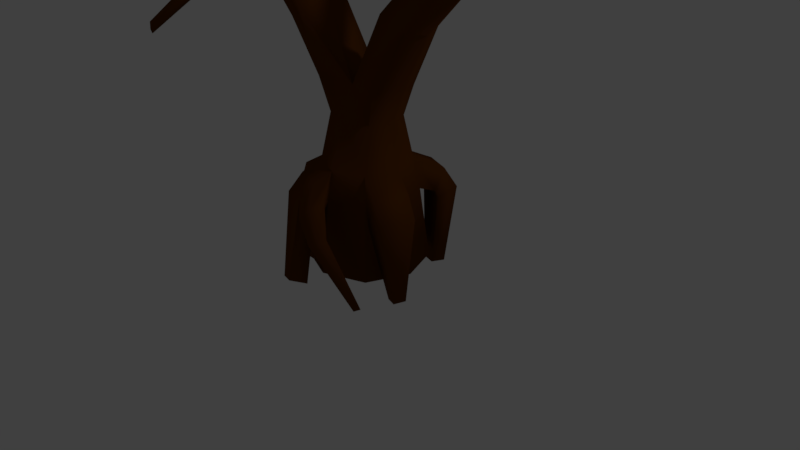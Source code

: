 # Source: LP_Tree.blend  (saved by Blender 2.79.0; exported with 4.5.12 LTS)
import bpy
from mathutils import Matrix  # noqa: F401  (used for matrix-valued properties, if any)

bpy.ops.wm.read_factory_settings(use_empty=True)
scene = bpy.context.scene
scene.name = 'Scene'

# ---- collections
col_collection_1 = bpy.data.collections.new('Collection 1'); scene.collection.children.link(col_collection_1)

# ---- materials (node trees are filled in below, after node groups)
mat_tree_material = bpy.data.materials.new('Tree_material')
mat_tree_material.alpha_threshold = 0.0
mat_tree_material.use_transparent_shadow = False
mat_tree_material.diffuse_color = (0.1149, 0.03423, 0.002595, 1.0)
mat_tree_material.roughness = 0.5
mat_tree_material.specular_intensity = 0.0
mat_tree_material.line_color = (0.0, 0.0, 0.0, 1.0)

# ---- material node trees

# ---- world
world_world = bpy.data.worlds.new('World'); scene.world = world_world
world_world.color = (0.05088, 0.05088, 0.05088)
world_world.use_sun_shadow = False
world_world.sun_shadow_jitter_overblur = 0.0
world_world.cycles.sampling_method = 'MANUAL'

# ---- cameras
cam_camera = bpy.data.cameras.new('Camera')
cam_camera.clip_end = 100.0
cam_camera.lens = 35.0
cam_camera.sensor_width = 32.0
cam_camera.sensor_height = 18.0
cam_camera.ortho_scale = 7.314
cam_camera.dof.focus_distance = 0.0
cam_camera.dof.aperture_fstop = 128.0

# ---- lights
light_lamp = bpy.data.lights.new('Lamp', 'POINT')
light_lamp.transmission_factor = 0.0
light_lamp.cutoff_distance = 30.0
light_lamp.energy = 100.0
light_lamp.shadow_buffer_clip_start = 1.001
light_lamp.shadow_soft_size = 0.1
light_lamp.shadow_maximum_resolution = 0.006
light_lamp.use_absolute_resolution = True

# ---- meshes
me_cube = bpy.data.meshes.new('Cube')
me_cube.from_pydata([(0.5439, 0.5439, 0.01623), (0.5439, -0.5439, 0.01623), (-0.5439, -0.5439, 0.01623), (-0.5439, 0.5439, 0.01623), (0.515, 0.2795, 2.311), (0.515, -0.2884, 2.311), (-0.5048, -0.3006, 2.311), (-0.5048, 0.2912, 2.311), (0.7614, -6.137e-08, 0.01623), (8.343e-08, 0.7614, 0.01623), (0.4, 0.4, 1.311), (-7.866e-08, -0.7614, 0.01623), (0.4, -0.4, 1.311), (-0.7614, 1.412e-07, 0.01623), (-0.4, -0.4, 1.311), (-0.4, 0.4, 1.311), (0.6286, -0.004458, 2.311), (0.03267, 0.1754, 2.311), (0.03267, -0.2388, 2.311), (-0.6231, -0.00474, 2.311), (8.941e-08, 0.56, 1.311), (-0.56, 8.941e-08, 1.311), (-1.49e-07, -0.56, 1.311), (0.56, -1.49e-07, 1.311), (-7.451e-08, -8.941e-08, 2.311), (2.382e-09, 3.994e-08, 0.3111), (-3.918, -0.05987, 3.254), (-3.907, -0.05647, 3.224), (-3.908, -0.1358, 3.239), (-3.898, -0.1247, 3.21), (-3.897, -0.08608, 3.198), (-3.922, -0.1044, 3.274), (4.634, -0.01885, 5.047), (4.612, -0.07303, 5.047), (4.612, 0.03532, 5.047), (4.558, 0.03927, 5.047), (4.558, -0.0947, 5.047), (4.523, -0.01885, 5.047), (0.9267, 0.2391, 3.065), (1.765, 0.2259, 3.912), (3.086, 0.1289, 4.763), (3.1, -0.0147, 4.707), (1.839, -0.01001, 3.854), (1.011, -0.007984, 3.013), (0.6435, -0.3539, 3.239), (1.535, -0.3402, 4.089), (3.047, -0.2157, 4.918), (3.035, -0.01711, 5.011), (1.455, -0.01918, 4.187), (0.5324, -0.004582, 3.303), (0.6435, 0.2572, 3.239), (1.535, 0.2431, 4.089), (3.047, 0.1394, 4.918), (3.086, -0.1583, 4.763), (1.765, -0.2459, 3.912), (0.9267, -0.2551, 3.065), (1.959, 0.2116, 4.037), (2.025, -0.0107, 3.98), (1.757, -0.3219, 4.211), (1.688, -0.01887, 4.309), (1.757, 0.2278, 4.211), (1.959, -0.233, 4.037), (3.697, -0.8908, 4.225), (3.669, -0.9146, 4.2), (3.626, -0.937, 4.232), (3.658, -0.9104, 4.258), (2.61, -0.8086, 4.204), (2.685, -0.7457, 4.125), (2.645, -0.8246, 4.071), (2.56, -0.897, 4.151), (1.804, 0.9869, 5.09), (1.932, 0.9932, 4.986), (1.916, 0.8811, 5.05), (1.795, 0.8684, 5.151), (2.262, 1.092, 5.868), (2.302, 1.078, 5.819), (2.315, 1.028, 5.82), (2.278, 1.037, 5.866), (-1.012, 0.272, 2.982), (-1.746, 0.335, 3.557), (-2.669, 0.08855, 3.627), (-2.683, 0.08255, 3.744), (-1.67, 0.3368, 3.757), (-0.7176, 0.3123, 3.155), (-0.6449, -0.01732, 3.175), (-1.593, -0.01765, 3.871), (-2.669, -0.06237, 3.821), (-2.634, -0.1795, 3.707), (-1.623, -0.2327, 3.706), (-0.6976, -0.4017, 3.095), (-0.9972, -0.2818, 2.935), (-1.703, -0.2017, 3.511), (-2.624, -0.1491, 3.594), (-2.639, -0.01892, 3.542), (-1.767, 0.0112, 3.427), (-1.098, -0.001815, 2.904), (-1.614, 0.3671, 3.497), (-1.491, 0.3793, 3.72), (-1.415, -0.01639, 3.821), (-1.445, -0.2891, 3.666), (-1.572, -0.2323, 3.45), (-1.645, 0.01049, 3.369), (-2.433, -1.367, 2.644), (-2.507, -1.35, 2.678), (-2.462, -1.368, 2.787), (-2.362, -1.399, 2.765), (-1.855, -1.027, 3.385), (-1.716, -1.071, 3.354), (-1.815, -1.027, 3.186), (-1.917, -1.003, 3.233), (-1.767, -0.3883, 4.066), (-1.846, -0.3302, 3.918), (-1.859, -0.4365, 3.846), (-1.779, -0.5261, 3.982), (-2.799, -0.6002, 4.471), (-2.785, -0.5468, 4.384), (-2.77, -0.5995, 4.333), (-2.781, -0.6698, 4.411), (-3.847, -0.6805, 4.205), (-3.841, -0.659, 4.17), (-3.835, -0.6802, 4.149), (-3.84, -0.7086, 4.181), (-2.679, -0.5832, 4.284), (-2.691, -0.5252, 4.338), (-2.681, -0.6554, 4.368), (-2.696, -0.579, 4.431), (-2.986, -0.9102, 4.057), (-2.989, -0.9558, 4.103), (-2.959, -0.9201, 4.0), (-2.957, -0.9704, 4.046), (-3.337, -1.058, 3.902), (-3.339, -1.09, 3.934), (-3.318, -1.065, 3.862), (-3.317, -1.1, 3.894), (-3.075, -0.2947, 4.392), (-3.09, -0.2599, 4.345), (-3.104, -0.1991, 4.347), (-3.091, -0.2313, 4.399), (-3.55, -0.3843, 4.132), (-3.557, -0.3673, 4.11), (-3.564, -0.3378, 4.111), (-3.558, -0.3534, 4.136), (-1.727, 0.9388, 3.26), (-1.84, 0.872, 3.33), (-1.821, 0.9949, 3.504), (-1.678, 1.102, 3.449), (-2.255, 1.467, 2.986), (-2.268, 1.391, 3.054), (-2.269, 1.483, 3.169), (-2.254, 1.594, 3.106), (-2.801, 1.526, 3.005), (-2.805, 1.504, 3.025), (-2.805, 1.531, 3.059), (-2.801, 1.563, 3.041), (1.854, 0.8891, 5.239), (1.86, 0.9997, 5.186), (1.977, 1.004, 5.089), (1.965, 0.8991, 5.144), (1.911, 1.413, 5.348), (2.022, 1.466, 5.238), (1.937, 1.304, 5.345), (2.037, 1.355, 5.242), (2.237, 1.451, 5.625), (2.283, 1.473, 5.579), (2.247, 1.406, 5.624), (2.289, 1.427, 5.581), (1.907, 0.6082, 5.428), (1.991, 0.6044, 5.391), (1.904, 0.6708, 5.427), (1.981, 0.6662, 5.393), (2.183, 0.4892, 5.794), (2.242, 0.4865, 5.768), (2.181, 0.5329, 5.793), (2.235, 0.5297, 5.77), (2.576, -0.6683, 4.111), (2.405, -0.8128, 4.141), (2.481, -0.735, 4.205), (2.512, -0.7371, 4.046), (2.752, -0.5987, 4.501), (2.784, -0.6534, 4.454), (2.824, -0.6208, 4.412), (2.8, -0.5643, 4.449), (3.026, -0.6379, 4.691), (3.041, -0.6632, 4.67), (3.06, -0.6481, 4.65), (3.048, -0.622, 4.667), (2.666, -1.282, 3.961), (2.713, -1.218, 3.988), (2.673, -1.225, 4.047), (2.615, -1.294, 4.027), (2.986, -1.58, 4.178), (3.001, -1.559, 4.187), (2.988, -1.561, 4.206), (2.969, -1.584, 4.2), (3.21, 0.1213, 4.786), (3.17, -0.2059, 4.929), (3.17, 0.1313, 4.929), (3.224, -0.01503, 4.735), (3.156, -0.01725, 5.014), (3.21, -0.1514, 4.786), (3.827, -0.4354, 5.794), (3.797, -0.4572, 5.875), (3.786, -0.5789, 5.849), (3.818, -0.5503, 5.768), (4.563, -0.584, 5.925), (4.559, -0.5866, 5.952), (4.555, -0.6169, 5.942), (4.559, -0.6127, 5.915), (0.4549, 0.4549, 0.9297), (0.4549, -0.4549, 0.9297), (-0.4549, -0.4549, 0.9297), (-0.4549, 0.4549, 0.9297), (8.713e-08, 0.6368, 0.9297), (-0.6368, 1.092e-07, 0.9297), (-1.222e-07, -0.6368, 0.9297), (0.6368, -1.156e-07, 0.9297), (-0.5124, -0.6517, 0.7084), (-0.5607, -0.7974, 0.9503), (-0.1578, -0.9389, 1.007), (-0.05417, -0.8126, 0.7732), (-0.2918, -0.8757, -0.1355), (-0.3739, -1.074, -0.05576), (-0.1461, -1.167, 0.006068), (-0.03275, -0.9808, -0.0652), (-0.7713, -0.2814, 0.6579), (-1.011, -0.2736, 0.7769), (-1.028, 0.02178, 0.7749), (-0.791, 0.05449, 0.6557), (-0.8443, -0.2309, -0.3341), (-1.047, -0.2253, -0.3304), (-1.058, -0.001181, -0.3265), (-0.8572, 0.0239, -0.3296), (0.4365, -1.024, 0.726), (0.3021, -0.9796, 0.6259), (0.285, -1.169, 0.6374), (0.2233, -1.023, 0.5671), (0.708, -0.7674, -0.194), (0.6451, -0.7422, -0.2172), (0.6389, -0.8196, -0.2309), (0.6081, -0.7554, -0.2381), (0.5258, -0.457, 0.7201), (0.8362, -0.5555, 0.8662), (0.9951, -0.1557, 0.8891), (0.7064, -0.002364, 0.7461), (0.7007, -0.3094, -0.2404), (0.8385, -0.3538, -0.2371), (0.8991, -0.2058, -0.227), (0.7697, -0.1411, -0.2288), (-0.6506, -0.4081, 0.814), (-0.7509, 0.06411, 0.8095), (-0.7505, -0.3675, 1.151), (-0.8387, 0.0477, 1.147), (-0.09506, -0.7715, 1.203), (-0.02708, -0.7247, 0.8514), (-0.4836, -0.5533, 0.819), (-0.4965, -0.6208, 1.175), (0.3608, -1.097, 0.6817), (0.2627, -1.001, 0.5965), (0.6735, -0.7935, -0.2125), (0.6266, -0.7488, -0.2277), (0.1476, -0.875, 0.8413), (0.0812, -0.985, 0.7334), (0.2145, -0.8585, 1.083), (0.0599, -1.121, 0.886), (0.1291, -1.001, 1.006), (0.1144, -0.93, 0.7874), (0.5301, -0.4755, 0.8659), (0.6745, -0.504, 1.129), (0.8339, -0.1041, 1.14), (0.7114, -0.0207, 0.8789), (0.5517, 0.6788, 0.7694), (0.579, 0.991, 0.8367), (0.253, 1.132, 0.7955), (0.1049, 0.8716, 0.7128), (0.08085, 0.8339, 0.8368), (0.5308, 0.6435, 0.8615), (0.1554, 0.9501, 1.119), (0.5511, 0.7827, 1.141), (0.4909, 0.6474, -0.161), (0.548, 0.8212, -0.1756), (0.3614, 0.8971, -0.2019), (0.2787, 0.7337, -0.1908), (-0.4029, 0.3688, 0.8505), (-0.5801, 0.4095, 1.195), (-0.4469, 0.8149, 1.254), (-0.2514, 0.8298, 0.9174), (-0.4052, 0.3908, 0.7108), (-0.7359, 0.5121, 0.8764), (-0.5971, 0.9152, 0.938), (-0.2473, 0.8493, 0.7808), (-0.3557, 0.5931, -0.2119), (-0.5601, 0.6812, -0.1976), (-0.4794, 0.9115, -0.1605), (-0.2639, 0.855, -0.1697), (-1.093, 0.3855, 3.518), (-1.047, -0.3981, 3.439), (-1.303, 0.01911, 3.093), (-1.266, 0.3654, 3.234), (-1.035, -0.0239, 3.589), (-1.228, -0.2828, 3.17), (0.3525, 0.2733, 1.902), (0.3525, -0.2775, 1.902), (-0.336, -0.2775, 1.902), (-0.336, 0.2733, 1.902), (0.002098, 0.2976, 1.902), (-0.4461, -0.002094, 1.902), (0.002098, -0.3388, 1.902), (0.4627, -0.002094, 1.902)], [], [(25, 11, 2, 13), (87, 86, 31, 28), (307, 16, 5, 301), (306, 18, 6, 302), (305, 19, 7, 303), (212, 9, 3, 211), (304, 20, 15, 303), (300, 10, 20, 304), (208, 0, 9, 212), (213, 21, 15, 211), (249, 248, 224, 227), (302, 6, 19, 305), (265, 260, 233, 257), (209, 12, 22, 214), (301, 5, 18, 306), (267, 266, 240, 241), (208, 10, 23, 215), (300, 4, 16, 307), (198, 195, 36, 37), (197, 194, 34, 32), (81, 80, 27, 26), (9, 25, 13, 3), (0, 8, 25, 9), (8, 1, 11, 25), (31, 30, 29, 28), (26, 27, 30, 31), (93, 92, 29, 30), (92, 87, 28, 29), (86, 81, 26, 31), (80, 93, 30, 27), (32, 37, 36, 33), (34, 35, 37, 32), (194, 196, 35, 34), (196, 198, 37, 35), (199, 197, 32, 33), (195, 199, 33, 36), (18, 5, 55, 44), (44, 55, 54, 45), (58, 61, 53, 46), (5, 16, 43, 55), (55, 43, 42, 54), (61, 57, 41, 53), (17, 24, 49, 50), (50, 49, 48, 51), (60, 59, 47, 52), (4, 17, 50, 38), (38, 50, 51, 39), (56, 60, 52, 40), (16, 4, 38, 43), (43, 38, 39, 42), (57, 56, 40, 41), (24, 18, 44, 49), (49, 44, 45, 48), (59, 58, 46, 47), (48, 45, 58, 59), (42, 39, 56, 57), (60, 56, 72, 73), (51, 48, 59, 60), (54, 42, 57, 61), (67, 66, 65, 62), (64, 63, 62, 65), (69, 68, 63, 64), (68, 67, 62, 63), (66, 69, 64, 65), (176, 175, 69, 66), (177, 174, 67, 68), (69, 175, 189, 188), (176, 66, 179, 178), (155, 154, 77, 74), (51, 60, 73, 70), (56, 39, 71, 72), (39, 51, 70, 71), (75, 74, 77, 76), (156, 155, 74, 75), (154, 157, 76, 77), (157, 156, 75, 76), (7, 19, 95, 78), (96, 101, 94, 79), (79, 94, 93, 80), (24, 17, 83, 84), (98, 97, 82, 85), (85, 82, 81, 86), (6, 18, 89, 90), (107, 106, 104, 105), (91, 88, 87, 92), (19, 6, 90, 95), (101, 100, 91, 94), (94, 91, 92, 93), (17, 7, 78, 83), (97, 96, 142, 145), (82, 79, 80, 81), (18, 24, 84, 89), (88, 99, 113, 112), (88, 85, 86, 87), (295, 298, 98, 99), (294, 297, 96, 97), (296, 299, 100, 101), (299, 295, 99, 100), (298, 294, 97, 98), (297, 296, 101, 96), (102, 105, 104, 103), (109, 108, 102, 103), (106, 109, 103, 104), (108, 107, 105, 102), (100, 99, 107, 108), (88, 91, 109, 106), (91, 100, 108, 109), (99, 88, 106, 107), (123, 122, 116, 115), (99, 98, 110, 113), (98, 85, 111, 110), (85, 88, 112, 111), (116, 117, 121, 120), (116, 122, 128, 126), (115, 114, 134, 135), (124, 125, 114, 117), (121, 118, 119, 120), (114, 115, 119, 118), (117, 114, 118, 121), (115, 116, 120, 119), (113, 110, 125, 124), (110, 111, 123, 125), (112, 113, 124, 122), (111, 112, 122, 123), (129, 127, 131, 133), (117, 116, 126, 127), (122, 124, 129, 128), (124, 117, 127, 129), (132, 133, 131, 130), (127, 126, 130, 131), (128, 129, 133, 132), (126, 128, 132, 130), (134, 137, 141, 138), (125, 123, 136, 137), (114, 125, 137, 134), (123, 115, 135, 136), (141, 140, 139, 138), (135, 134, 138, 139), (137, 136, 140, 141), (136, 135, 139, 140), (145, 142, 146, 149), (82, 97, 145, 144), (79, 82, 144, 143), (96, 79, 143, 142), (148, 149, 153, 152), (143, 144, 148, 147), (144, 145, 149, 148), (142, 143, 147, 146), (153, 150, 151, 152), (146, 147, 151, 150), (149, 146, 150, 153), (147, 148, 152, 151), (72, 71, 156, 157), (73, 72, 167, 166), (70, 155, 160, 158), (70, 73, 154, 155), (161, 159, 163, 165), (71, 70, 158, 159), (155, 156, 161, 160), (156, 71, 159, 161), (163, 162, 164, 165), (159, 158, 162, 163), (160, 161, 165, 164), (158, 160, 164, 162), (167, 169, 173, 171), (154, 73, 166, 168), (157, 154, 168, 169), (72, 157, 169, 167), (170, 171, 173, 172), (166, 167, 171, 170), (169, 168, 172, 173), (168, 166, 170, 172), (61, 58, 176, 174), (45, 54, 177, 175), (54, 61, 174, 177), (58, 45, 175, 176), (180, 181, 185, 184), (174, 176, 178, 181), (66, 67, 180, 179), (67, 174, 181, 180), (185, 182, 183, 184), (178, 179, 183, 182), (181, 178, 182, 185), (179, 180, 184, 183), (187, 188, 192, 191), (68, 69, 188, 187), (177, 68, 187, 186), (175, 177, 186, 189), (193, 190, 191, 192), (188, 189, 193, 192), (186, 187, 191, 190), (189, 186, 190, 193), (46, 53, 199, 195), (53, 41, 197, 199), (52, 47, 198, 196), (40, 52, 196, 194), (41, 40, 194, 197), (198, 47, 201, 200), (202, 203, 207, 206), (46, 195, 203, 202), (195, 198, 200, 203), (47, 46, 202, 201), (205, 206, 207, 204), (200, 201, 205, 204), (203, 200, 204, 207), (201, 202, 206, 205), (0, 208, 215, 8), (8, 215, 209, 1), (1, 209, 214, 11), (11, 214, 210, 2), (2, 210, 213, 13), (13, 213, 211, 3), (275, 274, 273, 270), (211, 15, 283, 282), (216, 219, 223, 220), (255, 254, 216, 217), (254, 253, 219, 216), (252, 255, 217, 218), (223, 222, 221, 220), (218, 217, 221, 222), (219, 218, 222, 223), (217, 216, 220, 221), (226, 227, 231, 230), (248, 250, 225, 224), (250, 251, 226, 225), (251, 249, 227, 226), (228, 229, 230, 231), (224, 225, 229, 228), (227, 224, 228, 231), (225, 226, 230, 229), (256, 234, 238, 258), (260, 262, 232, 233), (264, 263, 234, 256), (263, 261, 235, 234), (259, 258, 238, 239), (233, 232, 236, 237), (257, 233, 237, 259), (234, 235, 239, 238), (240, 243, 247, 244), (268, 267, 241, 242), (266, 269, 243, 240), (269, 268, 242, 243), (247, 246, 245, 244), (242, 241, 245, 246), (243, 242, 246, 247), (241, 240, 244, 245), (21, 213, 249, 251), (14, 21, 251, 250), (210, 14, 250, 248), (213, 210, 248, 249), (235, 257, 259, 239), (237, 236, 258, 259), (262, 264, 256, 232), (232, 256, 258, 236), (22, 14, 255, 252), (210, 214, 253, 254), (14, 210, 254, 255), (261, 265, 257, 235), (219, 253, 265, 261), (22, 252, 264, 262), (218, 219, 261, 263), (252, 218, 263, 264), (214, 22, 262, 260), (253, 214, 260, 265), (215, 23, 268, 269), (209, 215, 269, 266), (23, 12, 267, 268), (12, 209, 266, 267), (273, 272, 280, 281), (274, 276, 272, 273), (277, 275, 270, 271), (276, 277, 271, 272), (20, 10, 277, 276), (10, 208, 275, 277), (212, 20, 276, 274), (208, 212, 274, 275), (279, 278, 281, 280), (271, 270, 278, 279), (270, 273, 281, 278), (272, 271, 279, 280), (282, 283, 287, 286), (15, 20, 284, 283), (212, 211, 282, 285), (20, 212, 285, 284), (289, 286, 290, 293), (285, 282, 286, 289), (283, 284, 288, 287), (284, 285, 289, 288), (292, 293, 290, 291), (287, 288, 292, 291), (288, 289, 293, 292), (286, 287, 291, 290), (78, 95, 296, 297), (84, 83, 294, 298), (90, 89, 295, 299), (95, 90, 299, 296), (83, 78, 297, 294), (89, 84, 298, 295), (10, 300, 307, 23), (12, 301, 306, 22), (14, 302, 305, 21), (4, 300, 304, 17), (17, 304, 303, 7), (21, 305, 303, 15), (22, 306, 302, 14), (23, 307, 301, 12)])
me_cube.polygons.foreach_set('use_smooth', [True] * 306)
_uv = me_cube.uv_layers.new(name='UVMap')
_uv.uv.foreach_set('vector', [0.0, 0.0, 1.0, 0.0, 1.0, 1.0, 0.0, 1.0, 0.0, 0.0, 1.0, 0.0, 1.0, 1.0, 0.0, 1.0, 0.0, 0.0, 1.0, 0.0, 1.0, 1.0, 0.0, 1.0, 0.0, 0.0, 1.0, 0.0, 1.0, 1.0, 0.0, 1.0, 0.0, 0.0, 1.0, 0.0, 1.0, 1.0, 0.0, 1.0, 0.0, 0.0, 1.0, 0.0, 1.0, 1.0, 0.0, 1.0, 0.0, 0.0, 1.0, 0.0, 1.0, 1.0, 0.0, 1.0, 0.0, 0.0, 1.0, 0.0, 1.0, 1.0, 0.0, 1.0, 0.0, 0.0, 1.0, 0.0, 1.0, 1.0, 0.0, 1.0, 0.0, 0.0, 1.0, 0.0, 1.0, 1.0, 0.0, 1.0, 0.0, 0.0, 1.0, 0.0, 1.0, 1.0, 0.0, 1.0, 0.0, 0.0, 1.0, 0.0, 1.0, 1.0, 0.0, 1.0, 0.0, 0.0, 1.0, 0.0, 1.0, 1.0, 0.0, 1.0, 0.0, 0.0, 1.0, 0.0, 1.0, 1.0, 0.0, 1.0, 0.0, 0.0, 1.0, 0.0, 1.0, 1.0, 0.0, 1.0, 0.0, 0.0, 1.0, 0.0, 1.0, 1.0, 0.0, 1.0, 0.0, 0.0, 1.0, 0.0, 1.0, 1.0, 0.0, 1.0, 0.0, 0.0, 1.0, 0.0, 1.0, 1.0, 0.0, 1.0, 0.0, 0.0, 1.0, 0.0, 1.0, 1.0, 0.0, 1.0, 0.0, 0.0, 1.0, 0.0, 1.0, 1.0, 0.0, 1.0, 0.0, 0.0, 1.0, 0.0, 1.0, 1.0, 0.0, 1.0, 0.0, 0.0, 1.0, 0.0, 1.0, 1.0, 0.0, 1.0, 0.0, 0.0, 1.0, 0.0, 1.0, 1.0, 0.0, 1.0, 0.0, 0.0, 1.0, 0.0, 1.0, 1.0, 0.0, 1.0, 0.0, 0.0, 1.0, 0.0, 1.0, 1.0, 0.0, 1.0, 0.0, 0.0, 1.0, 0.0, 1.0, 1.0, 0.0, 1.0, 0.0, 0.0, 1.0, 0.0, 1.0, 1.0, 0.0, 1.0, 0.0, 0.0, 1.0, 0.0, 1.0, 1.0, 0.0, 1.0, 0.0, 0.0, 1.0, 0.0, 1.0, 1.0, 0.0, 1.0, 0.0, 0.0, 1.0, 0.0, 1.0, 1.0, 0.0, 1.0, 0.0, 0.0, 1.0, 0.0, 1.0, 1.0, 0.0, 1.0, 0.0, 0.0, 1.0, 0.0, 1.0, 1.0, 0.0, 1.0, 0.0, 0.0, 1.0, 0.0, 1.0, 1.0, 0.0, 1.0, 0.0, 0.0, 1.0, 0.0, 1.0, 1.0, 0.0, 1.0, 0.0, 0.0, 1.0, 0.0, 1.0, 1.0, 0.0, 1.0, 0.0, 0.0, 1.0, 0.0, 1.0, 1.0, 0.0, 1.0, 0.0, 0.0, 1.0, 0.0, 1.0, 1.0, 0.0, 1.0, 0.0, 0.0, 1.0, 0.0, 1.0, 1.0, 0.0, 1.0, 0.0, 0.0, 1.0, 0.0, 1.0, 1.0, 0.0, 1.0, 0.0, 0.0, 1.0, 0.0, 1.0, 1.0, 0.0, 1.0, 0.0, 0.0, 1.0, 0.0, 1.0, 1.0, 0.0, 1.0, 0.0, 0.0, 1.0, 0.0, 1.0, 1.0, 0.0, 1.0, 0.0, 0.0, 1.0, 0.0, 1.0, 1.0, 0.0, 1.0, 0.0, 0.0, 1.0, 0.0, 1.0, 1.0, 0.0, 1.0, 0.0, 0.0, 1.0, 0.0, 1.0, 1.0, 0.0, 1.0, 0.0, 0.0, 1.0, 0.0, 1.0, 1.0, 0.0, 1.0, 0.0, 0.0, 1.0, 0.0, 1.0, 1.0, 0.0, 1.0, 0.0, 0.0, 1.0, 0.0, 1.0, 1.0, 0.0, 1.0, 0.0, 0.0, 1.0, 0.0, 1.0, 1.0, 0.0, 1.0, 0.0, 0.0, 1.0, 0.0, 1.0, 1.0, 0.0, 1.0, 0.0, 0.0, 1.0, 0.0, 1.0, 1.0, 0.0, 1.0, 0.0, 0.0, 1.0, 0.0, 1.0, 1.0, 0.0, 1.0, 0.0, 0.0, 1.0, 0.0, 1.0, 1.0, 0.0, 1.0, 0.0, 0.0, 1.0, 0.0, 1.0, 1.0, 0.0, 1.0, 0.0, 0.0, 1.0, 0.0, 1.0, 1.0, 0.0, 1.0, 0.0, 0.0, 1.0, 0.0, 1.0, 1.0, 0.0, 1.0, 0.0, 0.0, 1.0, 0.0, 1.0, 1.0, 0.0, 1.0, 0.0, 0.0, 1.0, 0.0, 1.0, 1.0, 0.0, 1.0, 0.0, 0.0, 1.0, 0.0, 1.0, 1.0, 0.0, 1.0, 0.0, 0.0, 1.0, 0.0, 1.0, 1.0, 0.0, 1.0, 0.0, 0.0, 1.0, 0.0, 1.0, 1.0, 0.0, 1.0, 0.0, 0.0, 1.0, 0.0, 1.0, 1.0, 0.0, 1.0, 0.0, 0.0, 1.0, 0.0, 1.0, 1.0, 0.0, 1.0, 0.0, 0.0, 1.0, 0.0, 1.0, 1.0, 0.0, 1.0, 0.0, 0.0, 1.0, 0.0, 1.0, 1.0, 0.0, 1.0, 0.0, 0.0, 1.0, 0.0, 1.0, 1.0, 0.0, 1.0, 0.0, 0.0, 1.0, 0.0, 1.0, 1.0, 0.0, 1.0, 0.0, 0.0, 1.0, 0.0, 1.0, 1.0, 0.0, 1.0, 0.0, 0.0, 1.0, 0.0, 1.0, 1.0, 0.0, 1.0, 0.0, 0.0, 1.0, 0.0, 1.0, 1.0, 0.0, 1.0, 0.0, 0.0, 1.0, 0.0, 1.0, 1.0, 0.0, 1.0, 0.0, 0.0, 1.0, 0.0, 1.0, 1.0, 0.0, 1.0, 0.0, 0.0, 1.0, 0.0, 1.0, 1.0, 0.0, 1.0, 0.0, 0.0, 1.0, 0.0, 1.0, 1.0, 0.0, 1.0, 0.0, 0.0, 1.0, 0.0, 1.0, 1.0, 0.0, 1.0, 0.0, 0.0, 1.0, 0.0, 1.0, 1.0, 0.0, 1.0, 0.0, 0.0, 1.0, 0.0, 1.0, 1.0, 0.0, 1.0, 0.0, 0.0, 1.0, 0.0, 1.0, 1.0, 0.0, 1.0, 0.0, 0.0, 1.0, 0.0, 1.0, 1.0, 0.0, 1.0, 0.0, 0.0, 1.0, 0.0, 1.0, 1.0, 0.0, 1.0, 0.0, 0.0, 1.0, 0.0, 1.0, 1.0, 0.0, 1.0, 0.0, 0.0, 1.0, 0.0, 1.0, 1.0, 0.0, 1.0, 0.0, 0.0, 1.0, 0.0, 1.0, 1.0, 0.0, 1.0, 0.0, 0.0, 1.0, 0.0, 1.0, 1.0, 0.0, 1.0, 0.0, 0.0, 1.0, 0.0, 1.0, 1.0, 0.0, 1.0, 0.0, 0.0, 1.0, 0.0, 1.0, 1.0, 0.0, 1.0, 0.0, 0.0, 1.0, 0.0, 1.0, 1.0, 0.0, 1.0, 0.0, 0.0, 1.0, 0.0, 1.0, 1.0, 0.0, 1.0, 0.0, 0.0, 1.0, 0.0, 1.0, 1.0, 0.0, 1.0, 0.0, 0.0, 1.0, 0.0, 1.0, 1.0, 0.0, 1.0, 0.0, 0.0, 1.0, 0.0, 1.0, 1.0, 0.0, 1.0, 0.0, 0.0, 1.0, 0.0, 1.0, 1.0, 0.0, 1.0, 0.0, 0.0, 1.0, 0.0, 1.0, 1.0, 0.0, 1.0, 0.0, 0.0, 1.0, 0.0, 1.0, 1.0, 0.0, 1.0, 0.0, 0.0, 1.0, 0.0, 1.0, 1.0, 0.0, 1.0, 0.0, 0.0, 1.0, 0.0, 1.0, 1.0, 0.0, 1.0, 0.0, 0.0, 1.0, 0.0, 1.0, 1.0, 0.0, 1.0, 0.0, 0.0, 1.0, 0.0, 1.0, 1.0, 0.0, 1.0, 0.0, 0.0, 1.0, 0.0, 1.0, 1.0, 0.0, 1.0, 0.0, 0.0, 1.0, 0.0, 1.0, 1.0, 0.0, 1.0, 0.0, 0.0, 1.0, 0.0, 1.0, 1.0, 0.0, 1.0, 0.0, 0.0, 1.0, 0.0, 1.0, 1.0, 0.0, 1.0, 0.0, 0.0, 1.0, 0.0, 1.0, 1.0, 0.0, 1.0, 0.0, 0.0, 1.0, 0.0, 1.0, 1.0, 0.0, 1.0, 0.0, 0.0, 1.0, 0.0, 1.0, 1.0, 0.0, 1.0, 0.0, 0.0, 1.0, 0.0, 1.0, 1.0, 0.0, 1.0, 0.0, 0.0, 1.0, 0.0, 1.0, 1.0, 0.0, 1.0, 0.0, 0.0, 1.0, 0.0, 1.0, 1.0, 0.0, 1.0, 0.0, 0.0, 1.0, 0.0, 1.0, 1.0, 0.0, 1.0, 0.0, 0.0, 1.0, 0.0, 1.0, 1.0, 0.0, 1.0, 0.0, 0.0, 1.0, 0.0, 1.0, 1.0, 0.0, 1.0, 0.0, 0.0, 1.0, 0.0, 1.0, 1.0, 0.0, 1.0, 0.0, 0.0, 1.0, 0.0, 1.0, 1.0, 0.0, 1.0, 0.0, 0.0, 1.0, 0.0, 1.0, 1.0, 0.0, 1.0, 0.0, 0.0, 1.0, 0.0, 1.0, 1.0, 0.0, 1.0, 0.0, 0.0, 1.0, 0.0, 1.0, 1.0, 0.0, 1.0, 0.0, 0.0, 1.0, 0.0, 1.0, 1.0, 0.0, 1.0, 0.0, 0.0, 1.0, 0.0, 1.0, 1.0, 0.0, 1.0, 0.0, 0.0, 1.0, 0.0, 1.0, 1.0, 0.0, 1.0, 0.0, 0.0, 1.0, 0.0, 1.0, 1.0, 0.0, 1.0, 0.0, 0.0, 1.0, 0.0, 1.0, 1.0, 0.0, 1.0, 0.0, 0.0, 1.0, 0.0, 1.0, 1.0, 0.0, 1.0, 0.0, 0.0, 1.0, 0.0, 1.0, 1.0, 0.0, 1.0, 0.0, 0.0, 1.0, 0.0, 1.0, 1.0, 0.0, 1.0, 0.0, 0.0, 1.0, 0.0, 1.0, 1.0, 0.0, 1.0, 0.0, 0.0, 1.0, 0.0, 1.0, 1.0, 0.0, 1.0, 0.0, 0.0, 1.0, 0.0, 1.0, 1.0, 0.0, 1.0, 0.0, 0.0, 1.0, 0.0, 1.0, 1.0, 0.0, 1.0, 0.0, 0.0, 1.0, 0.0, 1.0, 1.0, 0.0, 1.0, 0.0, 0.0, 1.0, 0.0, 1.0, 1.0, 0.0, 1.0, 0.0, 0.0, 1.0, 0.0, 1.0, 1.0, 0.0, 1.0, 0.0, 0.0, 1.0, 0.0, 1.0, 1.0, 0.0, 1.0, 0.0, 0.0, 1.0, 0.0, 1.0, 1.0, 0.0, 1.0, 0.0, 0.0, 1.0, 0.0, 1.0, 1.0, 0.0, 1.0, 0.0, 0.0, 1.0, 0.0, 1.0, 1.0, 0.0, 1.0, 0.0, 0.0, 1.0, 0.0, 1.0, 1.0, 0.0, 1.0, 0.0, 0.0, 1.0, 0.0, 1.0, 1.0, 0.0, 1.0, 0.0, 0.0, 1.0, 0.0, 1.0, 1.0, 0.0, 1.0, 0.0, 0.0, 1.0, 0.0, 1.0, 1.0, 0.0, 1.0, 0.0, 0.0, 1.0, 0.0, 1.0, 1.0, 0.0, 1.0, 0.0, 0.0, 1.0, 0.0, 1.0, 1.0, 0.0, 1.0, 0.0, 0.0, 1.0, 0.0, 1.0, 1.0, 0.0, 1.0, 0.0, 0.0, 1.0, 0.0, 1.0, 1.0, 0.0, 1.0, 0.0, 0.0, 1.0, 0.0, 1.0, 1.0, 0.0, 1.0, 0.0, 0.0, 1.0, 0.0, 1.0, 1.0, 0.0, 1.0, 0.0, 0.0, 1.0, 0.0, 1.0, 1.0, 0.0, 1.0, 0.0, 0.0, 1.0, 0.0, 1.0, 1.0, 0.0, 1.0, 0.0, 0.0, 1.0, 0.0, 1.0, 1.0, 0.0, 1.0, 0.0, 0.0, 1.0, 0.0, 1.0, 1.0, 0.0, 1.0, 0.0, 0.0, 1.0, 0.0, 1.0, 1.0, 0.0, 1.0, 0.0, 0.0, 1.0, 0.0, 1.0, 1.0, 0.0, 1.0, 0.0, 0.0, 1.0, 0.0, 1.0, 1.0, 0.0, 1.0, 0.0, 0.0, 1.0, 0.0, 1.0, 1.0, 0.0, 1.0, 0.0, 0.0, 1.0, 0.0, 1.0, 1.0, 0.0, 1.0, 0.0, 0.0, 1.0, 0.0, 1.0, 1.0, 0.0, 1.0, 0.0, 0.0, 1.0, 0.0, 1.0, 1.0, 0.0, 1.0, 0.0, 0.0, 1.0, 0.0, 1.0, 1.0, 0.0, 1.0, 0.0, 0.0, 1.0, 0.0, 1.0, 1.0, 0.0, 1.0, 0.0, 0.0, 1.0, 0.0, 1.0, 1.0, 0.0, 1.0, 0.0, 0.0, 1.0, 0.0, 1.0, 1.0, 0.0, 1.0, 0.0, 0.0, 1.0, 0.0, 1.0, 1.0, 0.0, 1.0, 0.0, 0.0, 1.0, 0.0, 1.0, 1.0, 0.0, 1.0, 0.0, 0.0, 1.0, 0.0, 1.0, 1.0, 0.0, 1.0, 0.0, 0.0, 1.0, 0.0, 1.0, 1.0, 0.0, 1.0, 0.0, 0.0, 1.0, 0.0, 1.0, 1.0, 0.0, 1.0, 0.0, 0.0, 1.0, 0.0, 1.0, 1.0, 0.0, 1.0, 0.0, 0.0, 1.0, 0.0, 1.0, 1.0, 0.0, 1.0, 0.0, 0.0, 1.0, 0.0, 1.0, 1.0, 0.0, 1.0, 0.0, 0.0, 1.0, 0.0, 1.0, 1.0, 0.0, 1.0, 0.0, 0.0, 1.0, 0.0, 1.0, 1.0, 0.0, 1.0, 0.0, 0.0, 1.0, 0.0, 1.0, 1.0, 0.0, 1.0, 0.0, 0.0, 1.0, 0.0, 1.0, 1.0, 0.0, 1.0, 0.0, 0.0, 1.0, 0.0, 1.0, 1.0, 0.0, 1.0, 0.0, 0.0, 1.0, 0.0, 1.0, 1.0, 0.0, 1.0, 0.0, 0.0, 1.0, 0.0, 1.0, 1.0, 0.0, 1.0, 0.0, 0.0, 1.0, 0.0, 1.0, 1.0, 0.0, 1.0, 0.0, 0.0, 1.0, 0.0, 1.0, 1.0, 0.0, 1.0, 0.0, 0.0, 1.0, 0.0, 1.0, 1.0, 0.0, 1.0, 0.0, 0.0, 1.0, 0.0, 1.0, 1.0, 0.0, 1.0, 0.0, 0.0, 1.0, 0.0, 1.0, 1.0, 0.0, 1.0, 0.0, 0.0, 1.0, 0.0, 1.0, 1.0, 0.0, 1.0, 0.0, 0.0, 1.0, 0.0, 1.0, 1.0, 0.0, 1.0, 0.0, 0.0, 1.0, 0.0, 1.0, 1.0, 0.0, 1.0, 0.0, 0.0, 1.0, 0.0, 1.0, 1.0, 0.0, 1.0, 0.0, 0.0, 1.0, 0.0, 1.0, 1.0, 0.0, 1.0, 0.0, 0.0, 1.0, 0.0, 1.0, 1.0, 0.0, 1.0, 0.0, 0.0, 1.0, 0.0, 1.0, 1.0, 0.0, 1.0, 0.0, 0.0, 1.0, 0.0, 1.0, 1.0, 0.0, 1.0, 0.0, 0.0, 1.0, 0.0, 1.0, 1.0, 0.0, 1.0, 0.0, 0.0, 1.0, 0.0, 1.0, 1.0, 0.0, 1.0, 0.0, 0.0, 1.0, 0.0, 1.0, 1.0, 0.0, 1.0, 0.0, 0.0, 1.0, 0.0, 1.0, 1.0, 0.0, 1.0, 0.0, 0.0, 1.0, 0.0, 1.0, 1.0, 0.0, 1.0, 0.0, 0.0, 1.0, 0.0, 1.0, 1.0, 0.0, 1.0, 0.0, 0.0, 1.0, 0.0, 1.0, 1.0, 0.0, 1.0, 0.0, 0.0, 1.0, 0.0, 1.0, 1.0, 0.0, 1.0, 0.0, 0.0, 1.0, 0.0, 1.0, 1.0, 0.0, 1.0, 0.0, 0.0, 1.0, 0.0, 1.0, 1.0, 0.0, 1.0, 0.0, 0.0, 1.0, 0.0, 1.0, 1.0, 0.0, 1.0, 0.0, 0.0, 1.0, 0.0, 1.0, 1.0, 0.0, 1.0, 0.0, 0.0, 1.0, 0.0, 1.0, 1.0, 0.0, 1.0, 0.0, 0.0, 1.0, 0.0, 1.0, 1.0, 0.0, 1.0, 0.0, 0.0, 1.0, 0.0, 1.0, 1.0, 0.0, 1.0, 0.0, 0.0, 1.0, 0.0, 1.0, 1.0, 0.0, 1.0, 0.0, 0.0, 1.0, 0.0, 1.0, 1.0, 0.0, 1.0, 0.0, 0.0, 1.0, 0.0, 1.0, 1.0, 0.0, 1.0, 0.0, 0.0, 1.0, 0.0, 1.0, 1.0, 0.0, 1.0, 0.0, 0.0, 1.0, 0.0, 1.0, 1.0, 0.0, 1.0, 0.0, 0.0, 1.0, 0.0, 1.0, 1.0, 0.0, 1.0, 0.0, 0.0, 1.0, 0.0, 1.0, 1.0, 0.0, 1.0, 0.0, 0.0, 1.0, 0.0, 1.0, 1.0, 0.0, 1.0, 0.0, 0.0, 1.0, 0.0, 1.0, 1.0, 0.0, 1.0, 0.0, 0.0, 1.0, 0.0, 1.0, 1.0, 0.0, 1.0, 0.0, 0.0, 1.0, 0.0, 1.0, 1.0, 0.0, 1.0, 0.0, 0.0, 1.0, 0.0, 1.0, 1.0, 0.0, 1.0, 0.0, 0.0, 1.0, 0.0, 1.0, 1.0, 0.0, 1.0, 0.0, 0.0, 1.0, 0.0, 1.0, 1.0, 0.0, 1.0, 0.0, 0.0, 1.0, 0.0, 1.0, 1.0, 0.0, 1.0, 0.0, 0.0, 1.0, 0.0, 1.0, 1.0, 0.0, 1.0, 0.0, 0.0, 1.0, 0.0, 1.0, 1.0, 0.0, 1.0, 0.0, 0.0, 1.0, 0.0, 1.0, 1.0, 0.0, 1.0, 0.0, 0.0, 1.0, 0.0, 1.0, 1.0, 0.0, 1.0, 0.0, 0.0, 1.0, 0.0, 1.0, 1.0, 0.0, 1.0, 0.0, 0.0, 1.0, 0.0, 1.0, 1.0, 0.0, 1.0, 0.0, 0.0, 1.0, 0.0, 1.0, 1.0, 0.0, 1.0, 0.0, 0.0, 1.0, 0.0, 1.0, 1.0, 0.0, 1.0, 0.0, 0.0, 1.0, 0.0, 1.0, 1.0, 0.0, 1.0, 0.0, 0.0, 1.0, 0.0, 1.0, 1.0, 0.0, 1.0, 0.0, 0.0, 1.0, 0.0, 1.0, 1.0, 0.0, 1.0, 0.0, 0.0, 1.0, 0.0, 1.0, 1.0, 0.0, 1.0, 0.0, 0.0, 1.0, 0.0, 1.0, 1.0, 0.0, 1.0, 0.0, 0.0, 1.0, 0.0, 1.0, 1.0, 0.0, 1.0, 0.0, 0.0, 1.0, 0.0, 1.0, 1.0, 0.0, 1.0, 0.0, 0.0, 1.0, 0.0, 1.0, 1.0, 0.0, 1.0, 0.0, 0.0, 1.0, 0.0, 1.0, 1.0, 0.0, 1.0, 0.0, 0.0, 1.0, 0.0, 1.0, 1.0, 0.0, 1.0, 0.0, 0.0, 1.0, 0.0, 1.0, 1.0, 0.0, 1.0, 0.0, 0.0, 1.0, 0.0, 1.0, 1.0, 0.0, 1.0, 0.0, 0.0, 1.0, 0.0, 1.0, 1.0, 0.0, 1.0, 0.0, 0.0, 1.0, 0.0, 1.0, 1.0, 0.0, 1.0, 0.0, 0.0, 1.0, 0.0, 1.0, 1.0, 0.0, 1.0, 0.0, 0.0, 1.0, 0.0, 1.0, 1.0, 0.0, 1.0, 0.0, 0.0, 1.0, 0.0, 1.0, 1.0, 0.0, 1.0, 0.0, 0.0, 1.0, 0.0, 1.0, 1.0, 0.0, 1.0, 0.0, 0.0, 1.0, 0.0, 1.0, 1.0, 0.0, 1.0, 0.0, 0.0, 1.0, 0.0, 1.0, 1.0, 0.0, 1.0, 0.0, 0.0, 1.0, 0.0, 1.0, 1.0, 0.0, 1.0, 0.0, 0.0, 1.0, 0.0, 1.0, 1.0, 0.0, 1.0, 0.0, 0.0, 1.0, 0.0, 1.0, 1.0, 0.0, 1.0, 0.0, 0.0, 1.0, 0.0, 1.0, 1.0, 0.0, 1.0, 0.0, 0.0, 1.0, 0.0, 1.0, 1.0, 0.0, 1.0, 0.0, 0.0, 1.0, 0.0, 1.0, 1.0, 0.0, 1.0, 0.0, 0.0, 1.0, 0.0, 1.0, 1.0, 0.0, 1.0, 0.0, 0.0, 1.0, 0.0, 1.0, 1.0, 0.0, 1.0, 0.0, 0.0, 1.0, 0.0, 1.0, 1.0, 0.0, 1.0, 0.0, 0.0, 1.0, 0.0, 1.0, 1.0, 0.0, 1.0, 0.0, 0.0, 1.0, 0.0, 1.0, 1.0, 0.0, 1.0, 0.0, 0.0, 1.0, 0.0, 1.0, 1.0, 0.0, 1.0, 0.0, 0.0, 1.0, 0.0, 1.0, 1.0, 0.0, 1.0, 0.0, 0.0, 1.0, 0.0, 1.0, 1.0, 0.0, 1.0, 0.0, 0.0, 1.0, 0.0, 1.0, 1.0, 0.0, 1.0, 0.0, 0.0, 1.0, 0.0, 1.0, 1.0, 0.0, 1.0, 0.0, 0.0, 1.0, 0.0, 1.0, 1.0, 0.0, 1.0, 0.0, 0.0, 1.0, 0.0, 1.0, 1.0, 0.0, 1.0, 0.0, 0.0, 1.0, 0.0, 1.0, 1.0, 0.0, 1.0, 0.0, 0.0, 1.0, 0.0, 1.0, 1.0, 0.0, 1.0, 0.0, 0.0, 1.0, 0.0, 1.0, 1.0, 0.0, 1.0, 0.0, 0.0, 1.0, 0.0, 1.0, 1.0, 0.0, 1.0, 0.0, 0.0, 1.0, 0.0, 1.0, 1.0, 0.0, 1.0, 0.0, 0.0, 1.0, 0.0, 1.0, 1.0, 0.0, 1.0, 0.0, 0.0, 1.0, 0.0, 1.0, 1.0, 0.0, 1.0, 0.0, 0.0, 1.0, 0.0, 1.0, 1.0, 0.0, 1.0, 0.0, 0.0, 1.0, 0.0, 1.0, 1.0, 0.0, 1.0, 0.0, 0.0, 1.0, 0.0, 1.0, 1.0, 0.0, 1.0, 0.0, 0.0, 1.0, 0.0, 1.0, 1.0, 0.0, 1.0, 0.0, 0.0, 1.0, 0.0, 1.0, 1.0, 0.0, 1.0, 0.0, 0.0, 1.0, 0.0, 1.0, 1.0, 0.0, 1.0, 0.0, 0.0, 1.0, 0.0, 1.0, 1.0, 0.0, 1.0, 0.0, 0.0, 1.0, 0.0, 1.0, 1.0, 0.0, 1.0, 0.0, 0.0, 1.0, 0.0, 1.0, 1.0, 0.0, 1.0, 0.0, 0.0, 1.0, 0.0, 1.0, 1.0, 0.0, 1.0, 0.0, 0.0, 1.0, 0.0, 1.0, 1.0, 0.0, 1.0, 0.0, 0.0, 1.0, 0.0, 1.0, 1.0, 0.0, 1.0, 0.0, 0.0, 1.0, 0.0, 1.0, 1.0, 0.0, 1.0, 0.0, 0.0, 1.0, 0.0, 1.0, 1.0, 0.0, 1.0, 0.0, 0.0, 1.0, 0.0, 1.0, 1.0, 0.0, 1.0, 0.0, 0.0, 1.0, 0.0, 1.0, 1.0, 0.0, 1.0, 0.0, 0.0, 1.0, 0.0, 1.0, 1.0, 0.0, 1.0, 0.0, 0.0, 1.0, 0.0, 1.0, 1.0, 0.0, 1.0, 0.0, 0.0, 1.0, 0.0, 1.0, 1.0, 0.0, 1.0, 0.0, 0.0, 1.0, 0.0, 1.0, 1.0, 0.0, 1.0, 0.0, 0.0, 1.0, 0.0, 1.0, 1.0, 0.0, 1.0, 0.0, 0.0, 1.0, 0.0, 1.0, 1.0, 0.0, 1.0, 0.0, 0.0, 1.0, 0.0, 1.0, 1.0, 0.0, 1.0, 0.0, 0.0, 1.0, 0.0, 1.0, 1.0, 0.0, 1.0, 0.0, 0.0, 1.0, 0.0, 1.0, 1.0, 0.0, 1.0, 0.0, 0.0, 1.0, 0.0, 1.0, 1.0, 0.0, 1.0, 0.0, 0.0, 1.0, 0.0, 1.0, 1.0, 0.0, 1.0, 0.0, 0.0, 1.0, 0.0, 1.0, 1.0, 0.0, 1.0, 0.0, 0.0, 1.0, 0.0, 1.0, 1.0, 0.0, 1.0, 0.0, 0.0, 1.0, 0.0, 1.0, 1.0, 0.0, 1.0, 0.0, 0.0, 1.0, 0.0, 1.0, 1.0, 0.0, 1.0, 0.0, 0.0, 1.0, 0.0, 1.0, 1.0, 0.0, 1.0, 0.0, 0.0, 1.0, 0.0, 1.0, 1.0, 0.0, 1.0, 0.0, 0.0, 1.0, 0.0, 1.0, 1.0, 0.0, 1.0, 0.0, 0.0, 1.0, 0.0, 1.0, 1.0, 0.0, 1.0])
me_cube.materials.append(mat_tree_material)
me_cube.use_remesh_preserve_volume = False
me_cube.use_remesh_preserve_attributes = False
me_cube.use_mirror_vertex_groups = False
me_cube.update()

# ---- objects
ob_cube = bpy.data.objects.new('Cube', me_cube)
ob_lamp = bpy.data.objects.new('Lamp', light_lamp)
ob_camera = bpy.data.objects.new('Camera', cam_camera)

# ---- transforms, parenting, visibility, modifiers, constraints
ob_cube.location = (0.0, 0.0, 0.0)
ob_cube.lock_rotations_4d = False
ob_cube.empty_display_type = 'ARROWS'
ob_cube.lineart.crease_threshold = 0.0
ob_lamp.location = (4.076, 1.005, 5.904)
ob_lamp.rotation_euler = (0.6503, 0.05522, 1.866)
ob_lamp.lock_rotations_4d = False
ob_lamp.empty_display_type = 'ARROWS'
ob_lamp.color = (0.0, 0.0, 0.0, 0.0)
ob_lamp.lineart.crease_threshold = 0.0
ob_camera.location = (7.481, -6.508, 5.344)
ob_camera.rotation_euler = (1.109, 0.0, 0.8149)
ob_camera.lock_rotations_4d = False
ob_camera.empty_display_type = 'ARROWS'
ob_camera.color = (0.0, 0.0, 0.0, 0.0)
ob_camera.display_type = 'WIRE'
ob_camera.lineart.crease_threshold = 0.0

# ---- collection membership
col_collection_1.objects.link(ob_cube)
col_collection_1.objects.link(ob_lamp)
col_collection_1.objects.link(ob_camera)

# ---- scene / render settings (as saved in the file)
scene.camera = ob_camera
scene.frame_start = 1; scene.frame_end = 250; scene.frame_set(1)
scene.render.engine = 'BLENDER_EEVEE_NEXT'
scene.render.resolution_percentage = 50
scene.render.dither_intensity = 0.0
scene.cycles.use_denoising = False
scene.cycles.samples = 128
scene.cycles.sampling_pattern = 'TABULATED_SOBOL'
scene.cycles.use_adaptive_sampling = False
scene.cycles.use_light_tree = False
scene.cycles.blur_glossy = 0.0
scene.cycles.sample_clamp_indirect = 0.0
scene.view_settings.view_transform = 'Standard'
bpy.context.view_layer.update()
